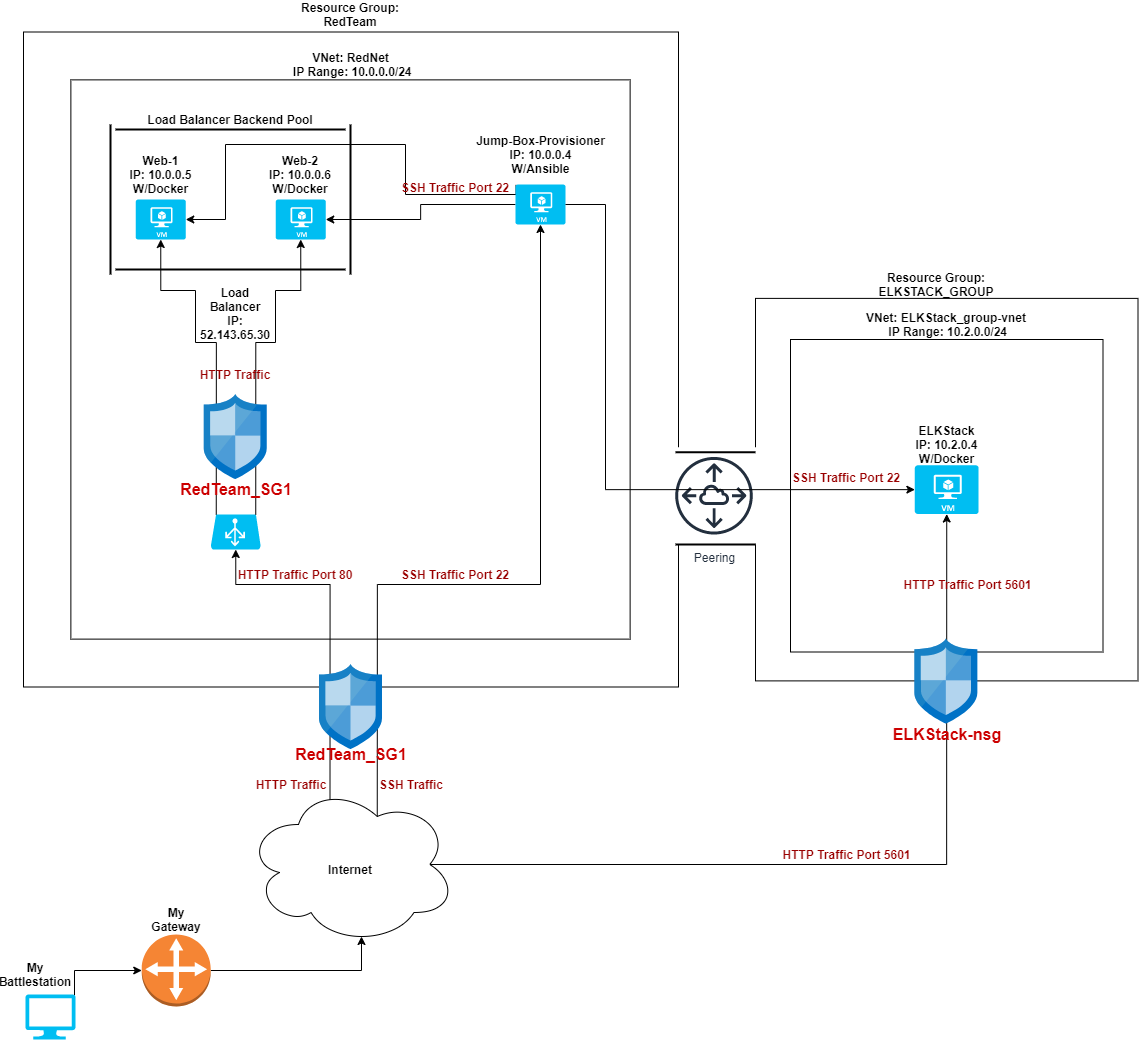

The diagram above was exported from draw.io. Its source (the exported page's mxGraphModel, read from the mxfile embedded in the PNG):
<mxGraphModel dx="2031" dy="1061" grid="1" gridSize="10" guides="1" tooltips="1" connect="1" arrows="1" fold="1" page="1" pageScale="1" pageWidth="850" pageHeight="1100" math="0" shadow="0">
  <root>
    <mxCell id="0" />
    <mxCell id="1" parent="0" />
    <mxCell id="-eez3HrwaMHRTYXGJ9wh-1" value="" style="whiteSpace=wrap;html=1;aspect=fixed;" parent="1" vertex="1">
      <mxGeometry x="98" y="77.5" width="655" height="655" as="geometry" />
    </mxCell>
    <mxCell id="-eez3HrwaMHRTYXGJ9wh-2" value="" style="whiteSpace=wrap;html=1;aspect=fixed;strokeColor=#000000;" parent="1" vertex="1">
      <mxGeometry x="145.37" y="125.37" width="559.25" height="559.25" as="geometry" />
    </mxCell>
    <object label="&lt;b&gt;Resource Group: RedTeam&lt;/b&gt;" id="-eez3HrwaMHRTYXGJ9wh-3">
      <mxCell style="text;html=1;strokeColor=none;fillColor=none;align=center;verticalAlign=middle;whiteSpace=wrap;rounded=0;" parent="1" vertex="1">
        <mxGeometry x="364" y="50" width="122" height="20" as="geometry" />
      </mxCell>
    </object>
    <mxCell id="-eez3HrwaMHRTYXGJ9wh-4" value="&lt;b&gt;VNet: RedNet&lt;br&gt;&amp;nbsp;IP Range: 10.0.0.0/24&lt;/b&gt;" style="text;html=1;strokeColor=none;fillColor=none;align=center;verticalAlign=middle;whiteSpace=wrap;rounded=0;" parent="1" vertex="1">
      <mxGeometry x="358" y="95.37" width="135" height="30" as="geometry" />
    </mxCell>
    <mxCell id="-eez3HrwaMHRTYXGJ9wh-24" style="edgeStyle=orthogonalEdgeStyle;rounded=0;orthogonalLoop=1;jettySize=auto;html=1;exitX=0.4;exitY=0.1;exitDx=0;exitDy=0;exitPerimeter=0;entryX=0.5;entryY=1;entryDx=0;entryDy=0;entryPerimeter=0;" parent="1" source="-eez3HrwaMHRTYXGJ9wh-5" target="-eez3HrwaMHRTYXGJ9wh-15" edge="1">
      <mxGeometry relative="1" as="geometry">
        <Array as="points">
          <mxPoint x="404" y="630" />
          <mxPoint x="310" y="630" />
        </Array>
      </mxGeometry>
    </mxCell>
    <mxCell id="-eez3HrwaMHRTYXGJ9wh-33" style="edgeStyle=orthogonalEdgeStyle;rounded=0;orthogonalLoop=1;jettySize=auto;html=1;exitX=0.625;exitY=0.2;exitDx=0;exitDy=0;exitPerimeter=0;entryX=0.5;entryY=1;entryDx=0;entryDy=0;entryPerimeter=0;fontSize=12;fontColor=#990000;" parent="1" source="-eez3HrwaMHRTYXGJ9wh-5" target="-eez3HrwaMHRTYXGJ9wh-17" edge="1">
      <mxGeometry relative="1" as="geometry">
        <Array as="points">
          <mxPoint x="452" y="630" />
          <mxPoint x="615" y="630" />
        </Array>
      </mxGeometry>
    </mxCell>
    <mxCell id="g3kq6si9Rkz2cE6ZRxMo-10" style="edgeStyle=orthogonalEdgeStyle;rounded=0;orthogonalLoop=1;jettySize=auto;html=1;exitX=0.88;exitY=0.25;exitDx=0;exitDy=0;exitPerimeter=0;entryX=0.5;entryY=1;entryDx=0;entryDy=0;entryPerimeter=0;" edge="1" parent="1" source="g3kq6si9Rkz2cE6ZRxMo-11" target="g3kq6si9Rkz2cE6ZRxMo-5">
      <mxGeometry relative="1" as="geometry" />
    </mxCell>
    <mxCell id="-eez3HrwaMHRTYXGJ9wh-5" value="" style="ellipse;shape=cloud;whiteSpace=wrap;html=1;" parent="1" vertex="1">
      <mxGeometry x="320.5" y="830" width="210" height="160" as="geometry" />
    </mxCell>
    <mxCell id="-eez3HrwaMHRTYXGJ9wh-6" value="&lt;b&gt;Internet&lt;/b&gt;" style="text;html=1;strokeColor=none;fillColor=none;align=center;verticalAlign=middle;whiteSpace=wrap;rounded=0;" parent="1" vertex="1">
      <mxGeometry x="370" y="890" width="110" height="50" as="geometry" />
    </mxCell>
    <mxCell id="-eez3HrwaMHRTYXGJ9wh-9" value="&lt;b&gt;Jump-Box-Provisioner&lt;br&gt;IP: 10.0.0.4&lt;br&gt;W/Ansible&lt;br&gt;&lt;/b&gt;" style="text;html=1;strokeColor=none;fillColor=none;align=center;verticalAlign=middle;whiteSpace=wrap;rounded=0;" parent="1" vertex="1">
      <mxGeometry x="543.5" y="170" width="143" height="60" as="geometry" />
    </mxCell>
    <mxCell id="-eez3HrwaMHRTYXGJ9wh-12" value="&lt;b&gt;Web-1&lt;br&gt;IP: 10.0.0.5 W/Docker&lt;br&gt;&lt;/b&gt;" style="text;html=1;strokeColor=none;fillColor=none;align=center;verticalAlign=middle;whiteSpace=wrap;rounded=0;" parent="1" vertex="1">
      <mxGeometry x="202.88" y="195" width="64.75" height="50" as="geometry" />
    </mxCell>
    <mxCell id="-eez3HrwaMHRTYXGJ9wh-13" value="&lt;b&gt;Web-2&lt;br&gt;IP: 10.0.0.6 W/Docker&lt;/b&gt;" style="text;html=1;strokeColor=none;fillColor=none;align=center;verticalAlign=middle;whiteSpace=wrap;rounded=0;" parent="1" vertex="1">
      <mxGeometry x="335.25" y="195" width="80" height="50" as="geometry" />
    </mxCell>
    <mxCell id="-eez3HrwaMHRTYXGJ9wh-21" style="edgeStyle=orthogonalEdgeStyle;rounded=0;orthogonalLoop=1;jettySize=auto;html=1;exitX=0.9;exitY=0.01;exitDx=0;exitDy=0;exitPerimeter=0;entryX=0.5;entryY=1;entryDx=0;entryDy=0;entryPerimeter=0;" parent="1" source="-eez3HrwaMHRTYXGJ9wh-15" target="-eez3HrwaMHRTYXGJ9wh-18" edge="1">
      <mxGeometry relative="1" as="geometry">
        <Array as="points">
          <mxPoint x="350" y="388" />
          <mxPoint x="350" y="336" />
          <mxPoint x="375" y="336" />
        </Array>
      </mxGeometry>
    </mxCell>
    <mxCell id="-eez3HrwaMHRTYXGJ9wh-22" style="edgeStyle=orthogonalEdgeStyle;rounded=0;orthogonalLoop=1;jettySize=auto;html=1;exitX=0.11;exitY=0.01;exitDx=0;exitDy=0;exitPerimeter=0;entryX=0.5;entryY=1;entryDx=0;entryDy=0;entryPerimeter=0;" parent="1" source="-eez3HrwaMHRTYXGJ9wh-15" target="-eez3HrwaMHRTYXGJ9wh-16" edge="1">
      <mxGeometry relative="1" as="geometry">
        <Array as="points">
          <mxPoint x="270" y="388" />
          <mxPoint x="270" y="336" />
          <mxPoint x="235" y="336" />
        </Array>
      </mxGeometry>
    </mxCell>
    <mxCell id="-eez3HrwaMHRTYXGJ9wh-15" value="" style="verticalLabelPosition=bottom;html=1;verticalAlign=top;align=center;strokeColor=none;fillColor=#00BEF2;shape=mxgraph.azure.azure_load_balancer;" parent="1" vertex="1">
      <mxGeometry x="285.25" y="560" width="50" height="35" as="geometry" />
    </mxCell>
    <mxCell id="-eez3HrwaMHRTYXGJ9wh-16" value="" style="verticalLabelPosition=bottom;html=1;verticalAlign=top;align=center;strokeColor=none;fillColor=#00BEF2;shape=mxgraph.azure.virtual_machine;" parent="1" vertex="1">
      <mxGeometry x="210.26" y="245" width="50" height="40" as="geometry" />
    </mxCell>
    <mxCell id="-eez3HrwaMHRTYXGJ9wh-44" style="edgeStyle=orthogonalEdgeStyle;rounded=0;orthogonalLoop=1;jettySize=auto;html=1;exitX=0;exitY=0.5;exitDx=0;exitDy=0;exitPerimeter=0;entryX=1;entryY=0.5;entryDx=0;entryDy=0;entryPerimeter=0;fontSize=16;fontColor=#CC0000;" parent="1" source="-eez3HrwaMHRTYXGJ9wh-17" target="-eez3HrwaMHRTYXGJ9wh-18" edge="1">
      <mxGeometry relative="1" as="geometry" />
    </mxCell>
    <mxCell id="-eez3HrwaMHRTYXGJ9wh-46" style="edgeStyle=orthogonalEdgeStyle;rounded=0;orthogonalLoop=1;jettySize=auto;html=1;exitX=0.01;exitY=0.01;exitDx=0;exitDy=0;exitPerimeter=0;entryX=1;entryY=0.5;entryDx=0;entryDy=0;entryPerimeter=0;fontSize=16;fontColor=#CC0000;" parent="1" source="-eez3HrwaMHRTYXGJ9wh-17" target="-eez3HrwaMHRTYXGJ9wh-16" edge="1">
      <mxGeometry relative="1" as="geometry">
        <Array as="points">
          <mxPoint x="590" y="240" />
          <mxPoint x="480" y="240" />
          <mxPoint x="480" y="190" />
          <mxPoint x="300" y="190" />
          <mxPoint x="300" y="265" />
        </Array>
      </mxGeometry>
    </mxCell>
    <mxCell id="-eez3HrwaMHRTYXGJ9wh-17" value="" style="verticalLabelPosition=bottom;html=1;verticalAlign=top;align=center;strokeColor=none;fillColor=#00BEF2;shape=mxgraph.azure.virtual_machine;" parent="1" vertex="1">
      <mxGeometry x="590" y="230" width="50" height="40" as="geometry" />
    </mxCell>
    <mxCell id="-eez3HrwaMHRTYXGJ9wh-18" value="" style="verticalLabelPosition=bottom;html=1;verticalAlign=top;align=center;strokeColor=none;fillColor=#00BEF2;shape=mxgraph.azure.virtual_machine;" parent="1" vertex="1">
      <mxGeometry x="350.25" y="245" width="50" height="40" as="geometry" />
    </mxCell>
    <mxCell id="-eez3HrwaMHRTYXGJ9wh-23" value="&lt;b&gt;Load Balancer&lt;br&gt;IP: 52.143.65.30&lt;/b&gt;&lt;b&gt;&lt;br&gt;&lt;/b&gt;" style="text;html=1;strokeColor=none;fillColor=none;align=center;verticalAlign=middle;whiteSpace=wrap;rounded=0;" parent="1" vertex="1">
      <mxGeometry x="270.25" y="330" width="80" height="57.5" as="geometry" />
    </mxCell>
    <mxCell id="-eez3HrwaMHRTYXGJ9wh-25" value="&lt;b style=&quot;font-size: 12px&quot;&gt;HTTP Traffic Port 80&lt;/b&gt;" style="text;html=1;strokeColor=none;fillColor=none;align=center;verticalAlign=middle;whiteSpace=wrap;rounded=0;fontSize=12;fontColor=#990000;" parent="1" vertex="1">
      <mxGeometry x="310.25" y="610" width="119.75" height="20" as="geometry" />
    </mxCell>
    <mxCell id="-eez3HrwaMHRTYXGJ9wh-30" style="edgeStyle=orthogonalEdgeStyle;rounded=0;orthogonalLoop=1;jettySize=auto;html=1;exitX=0.98;exitY=0.02;exitDx=0;exitDy=0;exitPerimeter=0;entryX=0;entryY=0.5;entryDx=0;entryDy=0;entryPerimeter=0;fontSize=12;fontColor=#990000;" parent="1" source="-eez3HrwaMHRTYXGJ9wh-28" target="-eez3HrwaMHRTYXGJ9wh-29" edge="1">
      <mxGeometry relative="1" as="geometry" />
    </mxCell>
    <mxCell id="-eez3HrwaMHRTYXGJ9wh-28" value="" style="verticalLabelPosition=bottom;html=1;verticalAlign=top;align=center;strokeColor=none;fillColor=#00BEF2;shape=mxgraph.azure.computer;pointerEvents=1;fontSize=12;fontColor=#990000;" parent="1" vertex="1">
      <mxGeometry x="100" y="1040" width="50" height="45" as="geometry" />
    </mxCell>
    <mxCell id="-eez3HrwaMHRTYXGJ9wh-32" style="edgeStyle=orthogonalEdgeStyle;rounded=0;orthogonalLoop=1;jettySize=auto;html=1;exitX=1;exitY=0.5;exitDx=0;exitDy=0;exitPerimeter=0;fontSize=12;fontColor=#990000;entryX=0.55;entryY=0.95;entryDx=0;entryDy=0;entryPerimeter=0;" parent="1" source="-eez3HrwaMHRTYXGJ9wh-29" target="-eez3HrwaMHRTYXGJ9wh-5" edge="1">
      <mxGeometry relative="1" as="geometry">
        <mxPoint x="426" y="1016" as="targetPoint" />
        <Array as="points">
          <mxPoint x="436" y="1016" />
        </Array>
      </mxGeometry>
    </mxCell>
    <mxCell id="-eez3HrwaMHRTYXGJ9wh-29" value="" style="outlineConnect=0;dashed=0;verticalLabelPosition=bottom;verticalAlign=top;align=center;html=1;shape=mxgraph.aws3.customer_gateway;fillColor=#F58534;gradientColor=none;fontSize=12;fontColor=#990000;" parent="1" vertex="1">
      <mxGeometry x="216.25" y="980" width="69" height="72" as="geometry" />
    </mxCell>
    <mxCell id="-eez3HrwaMHRTYXGJ9wh-34" value="&lt;b style=&quot;font-size: 12px&quot;&gt;SSH Traffic Port 22&lt;/b&gt;" style="text;html=1;strokeColor=none;fillColor=none;align=center;verticalAlign=middle;whiteSpace=wrap;rounded=0;fontSize=12;fontColor=#990000;" parent="1" vertex="1">
      <mxGeometry x="470" y="610" width="120" height="20" as="geometry" />
    </mxCell>
    <mxCell id="-eez3HrwaMHRTYXGJ9wh-39" value="" style="aspect=fixed;html=1;points=[];align=center;image;fontSize=12;image=img/lib/mscae/Network_Security_Groups_Classic.svg;labelBackgroundColor=none;strokeColor=#000000;" parent="1" vertex="1">
      <mxGeometry x="394" y="710" width="63" height="85.14" as="geometry" />
    </mxCell>
    <mxCell id="-eez3HrwaMHRTYXGJ9wh-43" value="&lt;span style=&quot;font-size: 16px;&quot;&gt;RedTeam_SG1&lt;/span&gt;" style="text;html=1;strokeColor=none;fillColor=none;align=center;verticalAlign=middle;whiteSpace=wrap;rounded=0;labelBackgroundColor=none;fontSize=16;fontColor=#CC0000;fontStyle=1" parent="1" vertex="1">
      <mxGeometry x="362.75" y="790" width="125.5" height="20" as="geometry" />
    </mxCell>
    <mxCell id="-eez3HrwaMHRTYXGJ9wh-48" value="&lt;b style=&quot;font-size: 12px&quot;&gt;SSH Traffic Port 22&lt;/b&gt;" style="text;html=1;strokeColor=none;fillColor=none;align=center;verticalAlign=middle;whiteSpace=wrap;rounded=0;fontSize=12;fontColor=#990000;" parent="1" vertex="1">
      <mxGeometry x="470" y="220" width="120" height="25" as="geometry" />
    </mxCell>
    <mxCell id="-eez3HrwaMHRTYXGJ9wh-50" value="" style="line;strokeWidth=2;direction=south;html=1;labelBackgroundColor=none;fontSize=16;fontColor=#CC0000;" parent="1" vertex="1">
      <mxGeometry x="180" y="170" width="10" height="150" as="geometry" />
    </mxCell>
    <mxCell id="-eez3HrwaMHRTYXGJ9wh-51" value="&lt;b style=&quot;font-size: 12px&quot;&gt;SSH Traffic&lt;/b&gt;" style="text;html=1;strokeColor=none;fillColor=none;align=center;verticalAlign=middle;whiteSpace=wrap;rounded=0;fontSize=12;fontColor=#990000;" parent="1" vertex="1">
      <mxGeometry x="440.5" y="820" width="90" height="20" as="geometry" />
    </mxCell>
    <mxCell id="-eez3HrwaMHRTYXGJ9wh-52" value="&lt;b style=&quot;font-size: 12px&quot;&gt;HTTP Traffic&lt;/b&gt;" style="text;html=1;strokeColor=none;fillColor=none;align=center;verticalAlign=middle;whiteSpace=wrap;rounded=0;fontSize=12;fontColor=#990000;" parent="1" vertex="1">
      <mxGeometry x="320.5" y="820" width="90" height="20" as="geometry" />
    </mxCell>
    <mxCell id="-eez3HrwaMHRTYXGJ9wh-53" value="" style="line;strokeWidth=2;html=1;labelBackgroundColor=none;fontSize=16;fontColor=#CC0000;" parent="1" vertex="1">
      <mxGeometry x="190" y="170" width="230" height="10" as="geometry" />
    </mxCell>
    <mxCell id="-eez3HrwaMHRTYXGJ9wh-54" value="" style="line;strokeWidth=2;direction=south;html=1;labelBackgroundColor=none;fontSize=16;fontColor=#CC0000;" parent="1" vertex="1">
      <mxGeometry x="420" y="170" width="10" height="150" as="geometry" />
    </mxCell>
    <mxCell id="-eez3HrwaMHRTYXGJ9wh-55" value="" style="line;strokeWidth=2;html=1;labelBackgroundColor=none;fontSize=16;fontColor=#CC0000;" parent="1" vertex="1">
      <mxGeometry x="190" y="310" width="230" height="10" as="geometry" />
    </mxCell>
    <mxCell id="-eez3HrwaMHRTYXGJ9wh-57" value="Load Balancer Backend Pool" style="text;html=1;strokeColor=none;fillColor=none;align=center;verticalAlign=middle;whiteSpace=wrap;rounded=0;labelBackgroundColor=none;fontSize=12;fontStyle=1" parent="1" vertex="1">
      <mxGeometry x="196.25" y="150" width="217.5" height="30" as="geometry" />
    </mxCell>
    <mxCell id="-eez3HrwaMHRTYXGJ9wh-59" value="" style="aspect=fixed;html=1;points=[];align=center;image;fontSize=12;image=img/lib/mscae/Network_Security_Groups_Classic.svg;labelBackgroundColor=none;strokeColor=#000000;" parent="1" vertex="1">
      <mxGeometry x="278.75" y="440" width="63" height="85.14" as="geometry" />
    </mxCell>
    <mxCell id="-eez3HrwaMHRTYXGJ9wh-60" value="&lt;span style=&quot;font-size: 16px;&quot;&gt;RedTeam_SG1&lt;/span&gt;" style="text;html=1;strokeColor=none;fillColor=none;align=center;verticalAlign=middle;whiteSpace=wrap;rounded=0;labelBackgroundColor=none;fontSize=16;fontColor=#CC0000;fontStyle=1" parent="1" vertex="1">
      <mxGeometry x="247.5" y="525.14" width="125.5" height="20" as="geometry" />
    </mxCell>
    <mxCell id="-eez3HrwaMHRTYXGJ9wh-61" value="&lt;b style=&quot;font-size: 12px&quot;&gt;HTTP Traffic&lt;/b&gt;" style="text;html=1;strokeColor=none;fillColor=none;align=center;verticalAlign=middle;whiteSpace=wrap;rounded=0;fontSize=12;fontColor=#990000;" parent="1" vertex="1">
      <mxGeometry x="265.25" y="410" width="90" height="20" as="geometry" />
    </mxCell>
    <mxCell id="-eez3HrwaMHRTYXGJ9wh-62" value="My Battlestation" style="text;html=1;strokeColor=none;fillColor=none;align=center;verticalAlign=middle;whiteSpace=wrap;rounded=0;labelBackgroundColor=none;fontSize=12;fontColor=#000000;fontStyle=1" parent="1" vertex="1">
      <mxGeometry x="75.37" y="1000" width="70" height="40" as="geometry" />
    </mxCell>
    <mxCell id="-eez3HrwaMHRTYXGJ9wh-63" value="My Gateway" style="text;html=1;strokeColor=none;fillColor=none;align=center;verticalAlign=middle;whiteSpace=wrap;rounded=0;labelBackgroundColor=none;fontSize=12;fontColor=#000000;fontStyle=1" parent="1" vertex="1">
      <mxGeometry x="220.88" y="950" width="59.75" height="30" as="geometry" />
    </mxCell>
    <mxCell id="g3kq6si9Rkz2cE6ZRxMo-1" value="" style="whiteSpace=wrap;html=1;aspect=fixed;" vertex="1" parent="1">
      <mxGeometry x="830" y="343.89" width="382.5" height="382.5" as="geometry" />
    </mxCell>
    <mxCell id="g3kq6si9Rkz2cE6ZRxMo-2" value="Peering" style="outlineConnect=0;fontColor=#232F3E;gradientColor=none;strokeColor=#232F3E;fillColor=#ffffff;dashed=0;verticalLabelPosition=bottom;verticalAlign=top;align=center;html=1;fontSize=12;fontStyle=0;aspect=fixed;shape=mxgraph.aws4.resourceIcon;resIcon=mxgraph.aws4.peering;" vertex="1" parent="1">
      <mxGeometry x="740" y="492.75" width="97" height="97" as="geometry" />
    </mxCell>
    <mxCell id="g3kq6si9Rkz2cE6ZRxMo-3" value="" style="line;strokeWidth=2;html=1;" vertex="1" parent="1">
      <mxGeometry x="750" y="492.75" width="80" height="10" as="geometry" />
    </mxCell>
    <mxCell id="g3kq6si9Rkz2cE6ZRxMo-4" value="" style="line;strokeWidth=2;html=1;" vertex="1" parent="1">
      <mxGeometry x="750" y="585" width="80" height="10" as="geometry" />
    </mxCell>
    <object label="&lt;b&gt;Resource Group: ELKSTACK_GROUP&lt;/b&gt;" id="g3kq6si9Rkz2cE6ZRxMo-6">
      <mxCell style="text;html=1;strokeColor=none;fillColor=none;align=center;verticalAlign=middle;whiteSpace=wrap;rounded=0;" vertex="1" parent="1">
        <mxGeometry x="950.25" y="320" width="122" height="20" as="geometry" />
      </mxCell>
    </object>
    <mxCell id="g3kq6si9Rkz2cE6ZRxMo-7" value="" style="whiteSpace=wrap;html=1;aspect=fixed;" vertex="1" parent="1">
      <mxGeometry x="865" y="385" width="312.5" height="312.5" as="geometry" />
    </mxCell>
    <mxCell id="g3kq6si9Rkz2cE6ZRxMo-8" value="&lt;b&gt;VNet: ELKStack_group-vnet&lt;br&gt;&amp;nbsp;IP Range: 10.2.0.0/24&lt;/b&gt;" style="text;html=1;strokeColor=none;fillColor=none;align=center;verticalAlign=middle;whiteSpace=wrap;rounded=0;" vertex="1" parent="1">
      <mxGeometry x="936.37" y="355" width="169.75" height="30" as="geometry" />
    </mxCell>
    <mxCell id="g3kq6si9Rkz2cE6ZRxMo-5" value="" style="verticalLabelPosition=bottom;html=1;verticalAlign=top;align=center;strokeColor=none;fillColor=#00BEF2;shape=mxgraph.azure.virtual_machine;" vertex="1" parent="1">
      <mxGeometry x="989.37" y="510.76" width="63.75" height="48.75" as="geometry" />
    </mxCell>
    <mxCell id="g3kq6si9Rkz2cE6ZRxMo-9" value="&lt;b&gt;ELKStack&lt;br&gt;IP: 10.2.0.4&lt;br&gt;W/Docker&lt;br&gt;&lt;/b&gt;" style="text;html=1;strokeColor=none;fillColor=none;align=center;verticalAlign=middle;whiteSpace=wrap;rounded=0;" vertex="1" parent="1">
      <mxGeometry x="950.25" y="460" width="143" height="60" as="geometry" />
    </mxCell>
    <mxCell id="g3kq6si9Rkz2cE6ZRxMo-13" style="edgeStyle=orthogonalEdgeStyle;rounded=0;orthogonalLoop=1;jettySize=auto;html=1;exitX=0.875;exitY=0.5;exitDx=0;exitDy=0;exitPerimeter=0;entryX=0.5;entryY=1;entryDx=0;entryDy=0;entryPerimeter=0;" edge="1" parent="1" source="-eez3HrwaMHRTYXGJ9wh-5" target="g3kq6si9Rkz2cE6ZRxMo-5">
      <mxGeometry relative="1" as="geometry" />
    </mxCell>
    <mxCell id="g3kq6si9Rkz2cE6ZRxMo-11" value="" style="aspect=fixed;html=1;points=[];align=center;image;fontSize=12;image=img/lib/mscae/Network_Security_Groups_Classic.svg;labelBackgroundColor=none;strokeColor=#000000;" vertex="1" parent="1">
      <mxGeometry x="989.37" y="684.62" width="63" height="85.14" as="geometry" />
    </mxCell>
    <mxCell id="g3kq6si9Rkz2cE6ZRxMo-17" value="&lt;b style=&quot;font-size: 12px&quot;&gt;HTTP Traffic Port&amp;nbsp;&lt;/b&gt;&lt;b&gt;5601&lt;/b&gt;" style="text;html=1;strokeColor=none;fillColor=none;align=center;verticalAlign=middle;whiteSpace=wrap;rounded=0;fontSize=12;fontColor=#990000;" vertex="1" parent="1">
      <mxGeometry x="973.5" y="620" width="136.5" height="20" as="geometry" />
    </mxCell>
    <mxCell id="g3kq6si9Rkz2cE6ZRxMo-18" value="&lt;b style=&quot;font-size: 12px&quot;&gt;HTTP Traffic Port&amp;nbsp;&lt;/b&gt;&lt;b&gt;5601&lt;/b&gt;" style="text;html=1;strokeColor=none;fillColor=none;align=center;verticalAlign=middle;whiteSpace=wrap;rounded=0;fontSize=12;fontColor=#990000;" vertex="1" parent="1">
      <mxGeometry x="852.87" y="890" width="136.5" height="20" as="geometry" />
    </mxCell>
    <mxCell id="g3kq6si9Rkz2cE6ZRxMo-19" value="ELKStack-nsg" style="text;html=1;strokeColor=none;fillColor=none;align=center;verticalAlign=middle;whiteSpace=wrap;rounded=0;labelBackgroundColor=none;fontSize=16;fontColor=#CC0000;fontStyle=1" vertex="1" parent="1">
      <mxGeometry x="959" y="769.76" width="125.5" height="20" as="geometry" />
    </mxCell>
    <mxCell id="g3kq6si9Rkz2cE6ZRxMo-21" style="edgeStyle=orthogonalEdgeStyle;rounded=0;orthogonalLoop=1;jettySize=auto;html=1;exitX=1;exitY=0.5;exitDx=0;exitDy=0;exitPerimeter=0;entryX=0;entryY=0.5;entryDx=0;entryDy=0;entryPerimeter=0;" edge="1" parent="1" source="-eez3HrwaMHRTYXGJ9wh-17" target="g3kq6si9Rkz2cE6ZRxMo-5">
      <mxGeometry relative="1" as="geometry">
        <Array as="points">
          <mxPoint x="680" y="250" />
          <mxPoint x="680" y="535" />
        </Array>
      </mxGeometry>
    </mxCell>
    <mxCell id="g3kq6si9Rkz2cE6ZRxMo-22" value="&lt;b style=&quot;font-size: 12px&quot;&gt;SSH Traffic Port 22&lt;/b&gt;" style="text;html=1;strokeColor=none;fillColor=none;align=center;verticalAlign=middle;whiteSpace=wrap;rounded=0;fontSize=12;fontColor=#990000;" vertex="1" parent="1">
      <mxGeometry x="861.12" y="510.76" width="120" height="25" as="geometry" />
    </mxCell>
  </root>
</mxGraphModel>